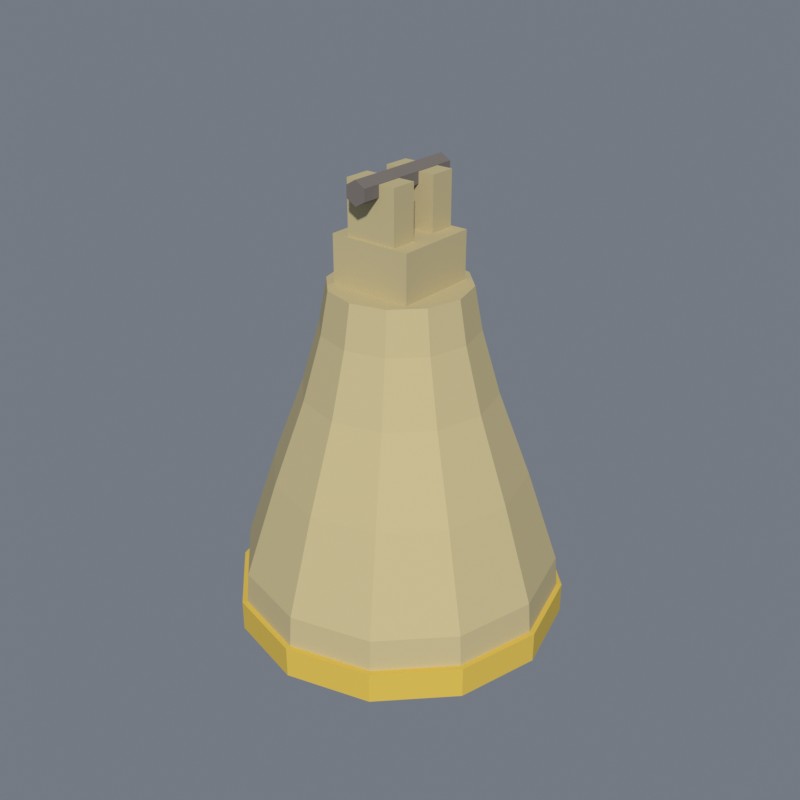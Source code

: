 # Source: bell_v1.blend  (saved by Blender 5.2.44; exported with 4.5.12 LTS)
import bpy
from mathutils import Matrix  # noqa: F401  (used for matrix-valued properties, if any)

bpy.ops.wm.read_factory_settings(use_empty=True)
scene = bpy.context.scene
scene.name = 'Scene'

# ---- collections
col_collection = bpy.data.collections.new('Collection'); scene.collection.children.link(col_collection)

# ---- materials (node trees are filled in below, after node groups)
mat_bellbronze = bpy.data.materials.new('BellBronze')
mat_bellbronze.diffuse_color = (0.541, 0.455, 0.251, 1.0)
mat_golddark = bpy.data.materials.new('GoldDark')
mat_golddark.diffuse_color = (0.69, 0.49, 0.086, 1.0)
mat_dark = bpy.data.materials.new('Dark')
mat_dark.diffuse_color = (0.188, 0.165, 0.149, 1.0)

# ---- material node trees
mat_bellbronze.use_nodes = True; mat_bellbronze.node_tree.nodes.clear()
_N = mat_bellbronze.node_tree.nodes; _L = mat_bellbronze.node_tree.links
n0 = _N.new('ShaderNodeBsdfPrincipled'); n0.name = 'Principled BSDF'; n0.location = (-200, 100)
n0.inputs[0].default_value = (0.541, 0.455, 0.251, 1.0)
n0.inputs[2].default_value = 0.85
n0.inputs[10].default_value = 0.005
n0.inputs[13].default_value = 0.12
n1 = _N.new('ShaderNodeOutputMaterial'); n1.name = 'Material Output'; n1.location = (200, 100)
_L.new(n0.outputs[0], n1.inputs[0])
n1.is_active_output = True
mat_golddark.use_nodes = True; mat_golddark.node_tree.nodes.clear()
_N = mat_golddark.node_tree.nodes; _L = mat_golddark.node_tree.links
n0 = _N.new('ShaderNodeBsdfPrincipled'); n0.name = 'Principled BSDF'; n0.location = (-200, 100)
n0.inputs[0].default_value = (0.69, 0.49, 0.086, 1.0)
n0.inputs[2].default_value = 0.85
n0.inputs[10].default_value = 0.005
n0.inputs[13].default_value = 0.12
n1 = _N.new('ShaderNodeOutputMaterial'); n1.name = 'Material Output'; n1.location = (200, 100)
_L.new(n0.outputs[0], n1.inputs[0])
n1.is_active_output = True
mat_dark.use_nodes = True; mat_dark.node_tree.nodes.clear()
_N = mat_dark.node_tree.nodes; _L = mat_dark.node_tree.links
n0 = _N.new('ShaderNodeBsdfPrincipled'); n0.name = 'Principled BSDF'; n0.location = (-200, 100)
n0.inputs[0].default_value = (0.188, 0.165, 0.149, 1.0)
n0.inputs[2].default_value = 0.85
n0.inputs[10].default_value = 0.005
n0.inputs[13].default_value = 0.12
n1 = _N.new('ShaderNodeOutputMaterial'); n1.name = 'Material Output'; n1.location = (200, 100)
_L.new(n0.outputs[0], n1.inputs[0])
n1.is_active_output = True

# ---- world
world_world = bpy.data.worlds.new('World'); scene.world = world_world
world_world.use_nodes = True; world_world.node_tree.nodes.clear()
_N = world_world.node_tree.nodes; _L = world_world.node_tree.links
n0 = _N.new('ShaderNodeOutputWorld'); n0.name = 'World Output'; n0.location = (200, 100)
n1 = _N.new('ShaderNodeBackground'); n1.name = 'Background'; n1.location = (-200, 100)
n1.inputs[0].default_value = (0.62, 0.7, 0.82, 1.0)
n1.inputs[1].default_value = 0.28
_L.new(n1.outputs[0], n0.inputs[0])
n0.is_active_output = True
world_world.color = (0.05088, 0.05088, 0.05088)
world_world.sun_shadow_jitter_overblur = 0.0

# ---- meshes
me_body = bpy.data.meshes.new('Body')
me_body.from_pydata([(-0.31, 0.0, 0.0), (-0.2685, -0.155, 0.0), (-0.155, -0.2685, 0.0), (-1.898e-17, -0.31, 0.0), (0.155, -0.2685, 0.0), (0.2685, -0.155, 0.0), (0.31, -3.796e-17, 0.0), (0.2685, 0.155, 0.0), (0.155, 0.2685, 0.0), (5.695e-17, 0.31, 0.0), (-0.155, 0.2685, 0.0), (-0.2685, 0.155, 0.0), (-0.3, 0.0, 0.12), (-0.2598, -0.15, 0.12), (-0.15, -0.2598, 0.12), (-1.837e-17, -0.3, 0.12), (0.15, -0.2598, 0.12), (0.2598, -0.15, 0.12), (0.3, -3.674e-17, 0.12), (0.2598, 0.15, 0.12), (0.15, 0.2598, 0.12), (5.511e-17, 0.3, 0.12), (-0.15, 0.2598, 0.12), (-0.2598, 0.15, 0.12), (-0.24, 0.0, 0.3), (-0.2078, -0.12, 0.3), (-0.12, -0.2078, 0.3), (-1.47e-17, -0.24, 0.3), (0.12, -0.2078, 0.3), (0.2078, -0.12, 0.3), (0.24, -2.939e-17, 0.3), (0.2078, 0.12, 0.3), (0.12, 0.2078, 0.3), (4.409e-17, 0.24, 0.3), (-0.12, 0.2078, 0.3), (-0.2078, 0.12, 0.3), (-0.18, 0.0, 0.46), (-0.1559, -0.09, 0.46), (-0.09, -0.1559, 0.46), (-1.102e-17, -0.18, 0.46), (0.09, -0.1559, 0.46), (0.1559, -0.09, 0.46), (0.18, -2.204e-17, 0.46), (0.1559, 0.09, 0.46), (0.09, 0.1559, 0.46), (3.307e-17, 0.18, 0.46), (-0.09, 0.1559, 0.46), (-0.1559, 0.09, 0.46), (-0.145, 0.0, 0.58), (-0.1256, -0.0725, 0.58), (-0.0725, -0.1256, 0.58), (-8.879e-18, -0.145, 0.58), (0.0725, -0.1256, 0.58), (0.1256, -0.0725, 0.58), (0.145, -1.776e-17, 0.58), (0.1256, 0.0725, 0.58), (0.0725, 0.1256, 0.58), (2.664e-17, 0.145, 0.58), (-0.0725, 0.1256, 0.58), (-0.1256, 0.0725, 0.58), (-0.13, 0.0, 0.66), (-0.1126, -0.065, 0.66), (-0.065, -0.1126, 0.66), (-7.96e-18, -0.13, 0.66), (0.065, -0.1126, 0.66), (0.1126, -0.065, 0.66), (0.13, -1.592e-17, 0.66), (0.1126, 0.065, 0.66), (0.065, 0.1126, 0.66), (2.388e-17, 0.13, 0.66), (-0.065, 0.1126, 0.66), (-0.1126, 0.065, 0.66)], [], [(0, 1, 13, 12), (1, 2, 14, 13), (2, 3, 15, 14), (3, 4, 16, 15), (4, 5, 17, 16), (5, 6, 18, 17), (6, 7, 19, 18), (7, 8, 20, 19), (8, 9, 21, 20), (9, 10, 22, 21), (10, 11, 23, 22), (11, 0, 12, 23), (12, 13, 25, 24), (13, 14, 26, 25), (14, 15, 27, 26), (15, 16, 28, 27), (16, 17, 29, 28), (17, 18, 30, 29), (18, 19, 31, 30), (19, 20, 32, 31), (20, 21, 33, 32), (21, 22, 34, 33), (22, 23, 35, 34), (23, 12, 24, 35), (24, 25, 37, 36), (25, 26, 38, 37), (26, 27, 39, 38), (27, 28, 40, 39), (28, 29, 41, 40), (29, 30, 42, 41), (30, 31, 43, 42), (31, 32, 44, 43), (32, 33, 45, 44), (33, 34, 46, 45), (34, 35, 47, 46), (35, 24, 36, 47), (36, 37, 49, 48), (37, 38, 50, 49), (38, 39, 51, 50), (39, 40, 52, 51), (40, 41, 53, 52), (41, 42, 54, 53), (42, 43, 55, 54), (43, 44, 56, 55), (44, 45, 57, 56), (45, 46, 58, 57), (46, 47, 59, 58), (47, 36, 48, 59), (48, 49, 61, 60), (49, 50, 62, 61), (50, 51, 63, 62), (51, 52, 64, 63), (52, 53, 65, 64), (53, 54, 66, 65), (54, 55, 67, 66), (55, 56, 68, 67), (56, 57, 69, 68), (57, 58, 70, 69), (58, 59, 71, 70), (59, 48, 60, 71), (11, 10, 9, 8, 7, 6, 5, 4, 3, 2, 1, 0), (60, 61, 62, 63, 64, 65, 66, 67, 68, 69, 70, 71)])
me_body.materials.append(mat_bellbronze)
me_body.update()
me_cone_018 = bpy.data.meshes.new('Cone.018')
me_cone_018.from_pydata([(0.0, 0.315, -0.03), (0.0, 0.315, 0.03), (0.1575, 0.2728, -0.03), (0.1575, 0.2728, 0.03), (0.2728, 0.1575, -0.03), (0.2728, 0.1575, 0.03), (0.315, 0.0, -0.03), (0.315, 0.0, 0.03), (0.2728, -0.1575, -0.03), (0.2728, -0.1575, 0.03), (0.1575, -0.2728, -0.03), (0.1575, -0.2728, 0.03), (0.0, -0.315, -0.03), (0.0, -0.315, 0.03), (-0.1575, -0.2728, -0.03), (-0.1575, -0.2728, 0.03), (-0.2728, -0.1575, -0.03), (-0.2728, -0.1575, 0.03), (-0.315, 0.0, -0.03), (-0.315, 0.0, 0.03), (-0.2728, 0.1575, -0.03), (-0.2728, 0.1575, 0.03), (-0.1575, 0.2728, -0.03), (-0.1575, 0.2728, 0.03)], [], [(0, 1, 3, 2), (2, 3, 5, 4), (4, 5, 7, 6), (6, 7, 9, 8), (8, 9, 11, 10), (10, 11, 13, 12), (12, 13, 15, 14), (14, 15, 17, 16), (16, 17, 19, 18), (18, 19, 21, 20), (3, 1, 23, 21, 19, 17, 15, 13, 11, 9, 7, 5), (20, 21, 23, 22), (22, 23, 1, 0), (0, 2, 4, 6, 8, 10, 12, 14, 16, 18, 20, 22)])
_uv = me_cone_018.uv_layers.new(name='UVMap')
_uv.uv.foreach_set('vector', [1.0, 0.5, 1.0, 1.0, 0.9167, 1.0, 0.9167, 0.5, 0.9167, 0.5, 0.9167, 1.0, 0.8333, 1.0, 0.8333, 0.5, 0.8333, 0.5, 0.8333, 1.0, 0.75, 1.0, 0.75, 0.5, 0.75, 0.5, 0.75, 1.0, 0.6667, 1.0, 0.6667, 0.5, 0.6667, 0.5, 0.6667, 1.0, 0.5833, 1.0, 0.5833, 0.5, 0.5833, 0.5, 0.5833, 1.0, 0.5, 1.0, 0.5, 0.5, 0.5, 0.5, 0.5, 1.0, 0.4167, 1.0, 0.4167, 0.5, 0.4167, 0.5, 0.4167, 1.0, 0.3333, 1.0, 0.3333, 0.5, 0.3333, 0.5, 0.3333, 1.0, 0.25, 1.0, 0.25, 0.5, 0.25, 0.5, 0.25, 1.0, 0.1667, 1.0, 0.1667, 0.5, 0.37, 0.4578, 0.25, 0.49, 0.13, 0.4578, 0.04215, 0.37, 0.01, 0.25, 0.04215, 0.13, 0.13, 0.04215, 0.25, 0.01, 0.37, 0.04215, 0.4578, 0.13, 0.49, 0.25, 0.4578, 0.37, 0.1667, 0.5, 0.1667, 1.0, 0.08333, 1.0, 0.08333, 0.5, 0.08333, 0.5, 0.08333, 1.0, 7.451e-08, 1.0, 7.451e-08, 0.5, 0.75, 0.49, 0.87, 0.4578, 0.9578, 0.37, 0.99, 0.25, 0.9578, 0.13, 0.87, 0.04215, 0.75, 0.01, 0.63, 0.04215, 0.5422, 0.13, 0.51, 0.25, 0.5422, 0.37, 0.63, 0.4578])
me_cone_018.materials.append(mat_golddark)
me_cone_018.update()
me_cube_375 = bpy.data.meshes.new('Cube.375')
me_cube_375.from_pydata([(-1.0, -1.0, -1.0), (-1.0, -1.0, 1.0), (-1.0, 1.0, -1.0), (-1.0, 1.0, 1.0), (1.0, -1.0, -1.0), (1.0, -1.0, 1.0), (1.0, 1.0, -1.0), (1.0, 1.0, 1.0)], [], [(0, 1, 3, 2), (2, 3, 7, 6), (6, 7, 5, 4), (4, 5, 1, 0), (2, 6, 4, 0), (7, 3, 1, 5)])
_uv = me_cube_375.uv_layers.new(name='UVMap')
_uv.uv.foreach_set('vector', [0.375, 0.0, 0.625, 0.0, 0.625, 0.25, 0.375, 0.25, 0.375, 0.25, 0.625, 0.25, 0.625, 0.5, 0.375, 0.5, 0.375, 0.5, 0.625, 0.5, 0.625, 0.75, 0.375, 0.75, 0.375, 0.75, 0.625, 0.75, 0.625, 1.0, 0.375, 1.0, 0.125, 0.5, 0.375, 0.5, 0.375, 0.75, 0.125, 0.75, 0.625, 0.5, 0.875, 0.5, 0.875, 0.75, 0.625, 0.75])
me_cube_375.materials.append(mat_bellbronze)
me_cube_375.update()
me_cube_376 = bpy.data.meshes.new('Cube.376')
me_cube_376.from_pydata([(-1.0, -1.0, -1.0), (-1.0, -1.0, 1.0), (-1.0, 1.0, -1.0), (-1.0, 1.0, 1.0), (1.0, -1.0, -1.0), (1.0, -1.0, 1.0), (1.0, 1.0, -1.0), (1.0, 1.0, 1.0)], [], [(0, 1, 3, 2), (2, 3, 7, 6), (6, 7, 5, 4), (4, 5, 1, 0), (2, 6, 4, 0), (7, 3, 1, 5)])
_uv = me_cube_376.uv_layers.new(name='UVMap')
_uv.uv.foreach_set('vector', [0.375, 0.0, 0.625, 0.0, 0.625, 0.25, 0.375, 0.25, 0.375, 0.25, 0.625, 0.25, 0.625, 0.5, 0.375, 0.5, 0.375, 0.5, 0.625, 0.5, 0.625, 0.75, 0.375, 0.75, 0.375, 0.75, 0.625, 0.75, 0.625, 1.0, 0.375, 1.0, 0.125, 0.5, 0.375, 0.5, 0.375, 0.75, 0.125, 0.75, 0.625, 0.5, 0.875, 0.5, 0.875, 0.75, 0.625, 0.75])
me_cube_376.materials.append(mat_bellbronze)
me_cube_376.update()
me_cube_377 = bpy.data.meshes.new('Cube.377')
me_cube_377.from_pydata([(-1.0, -1.0, -1.0), (-1.0, -1.0, 1.0), (-1.0, 1.0, -1.0), (-1.0, 1.0, 1.0), (1.0, -1.0, -1.0), (1.0, -1.0, 1.0), (1.0, 1.0, -1.0), (1.0, 1.0, 1.0)], [], [(0, 1, 3, 2), (2, 3, 7, 6), (6, 7, 5, 4), (4, 5, 1, 0), (2, 6, 4, 0), (7, 3, 1, 5)])
_uv = me_cube_377.uv_layers.new(name='UVMap')
_uv.uv.foreach_set('vector', [0.375, 0.0, 0.625, 0.0, 0.625, 0.25, 0.375, 0.25, 0.375, 0.25, 0.625, 0.25, 0.625, 0.5, 0.375, 0.5, 0.375, 0.5, 0.625, 0.5, 0.625, 0.75, 0.375, 0.75, 0.375, 0.75, 0.625, 0.75, 0.625, 1.0, 0.375, 1.0, 0.125, 0.5, 0.375, 0.5, 0.375, 0.75, 0.125, 0.75, 0.625, 0.5, 0.875, 0.5, 0.875, 0.75, 0.625, 0.75])
me_cube_377.materials.append(mat_bellbronze)
me_cube_377.update()
me_cone_019 = bpy.data.meshes.new('Cone.019')
me_cone_019.from_pydata([(0.0, 0.022, -0.11), (0.0, 0.022, 0.11), (0.01905, 0.011, -0.11), (0.01905, 0.011, 0.11), (0.01905, -0.011, -0.11), (0.01905, -0.011, 0.11), (0.0, -0.022, -0.11), (0.0, -0.022, 0.11), (-0.01905, -0.011, -0.11), (-0.01905, -0.011, 0.11), (-0.01905, 0.011, -0.11), (-0.01905, 0.011, 0.11)], [], [(0, 1, 3, 2), (2, 3, 5, 4), (4, 5, 7, 6), (6, 7, 9, 8), (3, 1, 11, 9, 7, 5), (8, 9, 11, 10), (10, 11, 1, 0), (0, 2, 4, 6, 8, 10)])
_uv = me_cone_019.uv_layers.new(name='UVMap')
_uv.uv.foreach_set('vector', [1.0, 0.5, 1.0, 1.0, 0.8333, 1.0, 0.8333, 0.5, 0.8333, 0.5, 0.8333, 1.0, 0.6667, 1.0, 0.6667, 0.5, 0.6667, 0.5, 0.6667, 1.0, 0.5, 1.0, 0.5, 0.5, 0.5, 0.5, 0.5, 1.0, 0.3333, 1.0, 0.3333, 0.5, 0.4578, 0.37, 0.25, 0.49, 0.04215, 0.37, 0.04215, 0.13, 0.25, 0.01, 0.4578, 0.13, 0.3333, 0.5, 0.3333, 1.0, 0.1667, 1.0, 0.1667, 0.5, 0.1667, 0.5, 0.1667, 1.0, -8.941e-08, 1.0, -8.941e-08, 0.5, 0.75, 0.49, 0.9578, 0.37, 0.9578, 0.13, 0.75, 0.01, 0.5422, 0.13, 0.5422, 0.37])
me_cone_019.materials.append(mat_dark)
me_cone_019.update()
me_cone_020 = bpy.data.meshes.new('Cone.020')
me_cone_020.from_pydata([(0.0, 0.035, -0.17), (0.0, 0.035, 0.17), (0.03031, 0.0175, -0.17), (0.03031, 0.0175, 0.17), (0.03031, -0.0175, -0.17), (0.03031, -0.0175, 0.17), (0.0, -0.035, -0.17), (0.0, -0.035, 0.17), (-0.03031, -0.0175, -0.17), (-0.03031, -0.0175, 0.17), (-0.03031, 0.0175, -0.17), (-0.03031, 0.0175, 0.17)], [], [(0, 1, 3, 2), (2, 3, 5, 4), (4, 5, 7, 6), (6, 7, 9, 8), (3, 1, 11, 9, 7, 5), (8, 9, 11, 10), (10, 11, 1, 0), (0, 2, 4, 6, 8, 10)])
_uv = me_cone_020.uv_layers.new(name='UVMap')
_uv.uv.foreach_set('vector', [1.0, 0.5, 1.0, 1.0, 0.8333, 1.0, 0.8333, 0.5, 0.8333, 0.5, 0.8333, 1.0, 0.6667, 1.0, 0.6667, 0.5, 0.6667, 0.5, 0.6667, 1.0, 0.5, 1.0, 0.5, 0.5, 0.5, 0.5, 0.5, 1.0, 0.3333, 1.0, 0.3333, 0.5, 0.4578, 0.37, 0.25, 0.49, 0.04215, 0.37, 0.04215, 0.13, 0.25, 0.01, 0.4578, 0.13, 0.3333, 0.5, 0.3333, 1.0, 0.1667, 1.0, 0.1667, 0.5, 0.1667, 0.5, 0.1667, 1.0, -8.941e-08, 1.0, -8.941e-08, 0.5, 0.75, 0.49, 0.9578, 0.37, 0.9578, 0.13, 0.75, 0.01, 0.5422, 0.13, 0.5422, 0.37])
me_cone_020.materials.append(mat_dark)
me_cone_020.update()
me_icosphere_001 = bpy.data.meshes.new('Icosphere.001')
me_icosphere_001.from_pydata([(0.0, 0.0, -0.055), (0.0398, -0.02891, -0.0246), (-0.0152, -0.04679, -0.0246), (-0.04919, 0.0, -0.0246), (-0.0152, 0.04679, -0.0246), (0.0398, 0.02891, -0.0246), (0.0152, -0.04679, 0.0246), (-0.0398, -0.02891, 0.0246), (-0.0398, 0.02891, 0.0246), (0.0152, 0.04679, 0.0246), (0.04919, 0.0, 0.0246), (0.0, 0.0, 0.055)], [], [(0, 1, 2), (1, 0, 5), (0, 2, 3), (0, 3, 4), (0, 4, 5), (1, 5, 10), (2, 1, 6), (3, 2, 7), (4, 3, 8), (5, 4, 9), (1, 10, 6), (2, 6, 7), (3, 7, 8), (4, 8, 9), (5, 9, 10), (6, 10, 11), (7, 6, 11), (8, 7, 11), (9, 8, 11), (10, 9, 11)])
_uv = me_icosphere_001.uv_layers.new(name='UVMap')
_uv.uv.foreach_set('vector', [0.1818, 0.0, 0.2727, 0.1575, 0.09091, 0.1575, 0.2727, 0.1575, 0.3636, 0.0, 0.4545, 0.1575, 0.9091, 0.0, 1.0, 0.1575, 0.8182, 0.1575, 0.7273, 0.0, 0.8182, 0.1575, 0.6364, 0.1575, 0.5455, 0.0, 0.6364, 0.1575, 0.4545, 0.1575, 0.2727, 0.1575, 0.4545, 0.1575, 0.3636, 0.3149, 0.09091, 0.1575, 0.2727, 0.1575, 0.1818, 0.3149, 0.8182, 0.1575, 1.0, 0.1575, 0.9091, 0.3149, 0.6364, 0.1575, 0.8182, 0.1575, 0.7273, 0.3149, 0.4545, 0.1575, 0.6364, 0.1575, 0.5455, 0.3149, 0.2727, 0.1575, 0.3636, 0.3149, 0.1818, 0.3149, 0.09091, 0.1575, 0.1818, 0.3149, 0.0, 0.3149, 0.8182, 0.1575, 0.9091, 0.3149, 0.7273, 0.3149, 0.6364, 0.1575, 0.7273, 0.3149, 0.5455, 0.3149, 0.4545, 0.1575, 0.5455, 0.3149, 0.3636, 0.3149, 0.1818, 0.3149, 0.3636, 0.3149, 0.2727, 0.4724, 0.0, 0.3149, 0.1818, 0.3149, 0.09091, 0.4724, 0.7273, 0.3149, 0.9091, 0.3149, 0.8182, 0.4724, 0.5455, 0.3149, 0.7273, 0.3149, 0.6364, 0.4724, 0.3636, 0.3149, 0.5455, 0.3149, 0.4545, 0.4724])
me_icosphere_001.materials.append(mat_dark)
me_icosphere_001.update()

# ---- objects
ob_body = bpy.data.objects.new('Body', me_body)
ob_hem = bpy.data.objects.new('Hem', me_cone_018)
ob_crown = bpy.data.objects.new('Crown', me_cube_375)
ob_crown_lug__1 = bpy.data.objects.new('Crown.Lug.-1', me_cube_376)
ob_crown_lug_1 = bpy.data.objects.new('Crown.Lug.1', me_cube_377)
ob_crown_axis = bpy.data.objects.new('Crown.Axis', me_cone_019)
ob_clapper = bpy.data.objects.new('Clapper', me_cone_020)
ob_clapper_ball = bpy.data.objects.new('Clapper.Ball', me_icosphere_001)

# ---- transforms, parenting, visibility, modifiers, constraints
ob_body.location = (0.0, 0.0, -0.84)
ob_hem.location = (0.0, 0.0, -0.81)
ob_crown.location = (0.0, 0.0, -0.14)
ob_crown.scale = (0.08, 0.08, 0.05)
ob_crown_lug__1.location = (0.0, -0.05, -0.06)
ob_crown_lug__1.scale = (0.05, 0.025, 0.07)
ob_crown_lug_1.location = (0.0, 0.05, -0.06)
ob_crown_lug_1.scale = (0.05, 0.025, 0.07)
ob_crown_axis.location = (0.0, 0.0, 0.0)
ob_crown_axis.rotation_euler = (1.571, 0.0, 0.0)
ob_clapper.location = (0.0, 0.0, -0.5)
ob_clapper_ball.location = (0.0, 0.0, -0.68)

# ---- collection membership
col_collection.objects.link(ob_body)
col_collection.objects.link(ob_hem)
col_collection.objects.link(ob_crown)
col_collection.objects.link(ob_crown_lug__1)
col_collection.objects.link(ob_crown_lug_1)
col_collection.objects.link(ob_crown_axis)
col_collection.objects.link(ob_clapper)
col_collection.objects.link(ob_clapper_ball)

# ---- scene / render settings (as saved in the file)
scene.frame_start = 1; scene.frame_end = 250; scene.frame_set(1)
scene.render.engine = 'BLENDER_EEVEE_NEXT'
scene.render.image_settings.color_mode = 'RGB'
scene.render.image_settings.compression = 100
scene.render.resolution_x = 960
scene.render.resolution_y = 960
scene.render.bake_bias = 0.0
scene.render.bake_samples = 0
scene.render.compositor_device = 'GPU'
scene.eevee.taa_render_samples = 48
scene.eevee.use_volume_custom_range = False
scene.eevee.fast_gi_thickness_near = 0.1
scene.eevee.fast_gi_thickness_far = 0.0
scene.eevee.shadow_ray_count = 2
scene.eevee.ray_tracing_options.screen_trace_thickness = 0.1
scene.eevee.use_raytracing = True
scene.view_settings.view_transform = 'Standard'
bpy.context.view_layer.update()

# ---- added for rendering (the .blend has no active camera and no usable light): camera, sun
cam_auto = bpy.data.cameras.new('AutoCamera')
cam_auto.lens = 50.0
cam_auto.sensor_width = 36.0
cam_auto.clip_end = 1000.0
ob_auto_camera = bpy.data.objects.new('AutoCamera', cam_auto)
scene.collection.objects.link(ob_auto_camera)
ob_auto_camera.location = (1.147, -1.3764, 0.508597)
ob_auto_camera.rotation_euler = (1.09748, -7.21219e-08, 0.694738)
scene.camera = ob_auto_camera
light_auto_sun = bpy.data.lights.new('AutoSun', 'SUN')
light_auto_sun.energy = 3.0
light_auto_sun.angle = 0.0523599
ob_auto_sun = bpy.data.objects.new('AutoSun', light_auto_sun)
scene.collection.objects.link(ob_auto_sun)
ob_auto_sun.rotation_euler = (0.872665, 0.174533, 0.523599)
bpy.context.view_layer.update()
